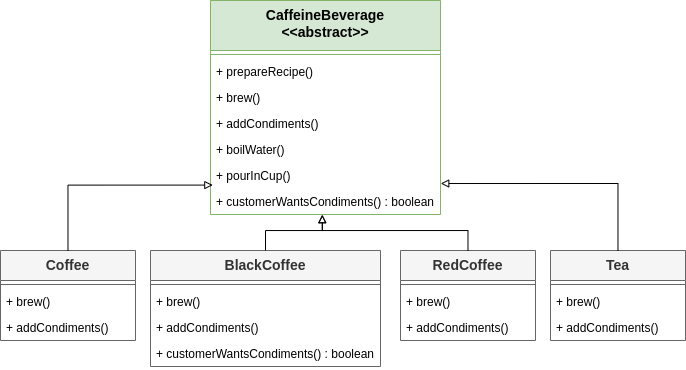

The diagram above was exported from draw.io. Its source (the exported page's mxGraphModel, read from the mxfile embedded in the PNG):
<mxGraphModel dx="1091" dy="1703" grid="1" gridSize="10" guides="1" tooltips="1" connect="1" arrows="1" fold="1" page="1" pageScale="1" pageWidth="850" pageHeight="1100" math="0" shadow="0">
  <root>
    <mxCell id="0" />
    <mxCell id="1" parent="0" />
    <mxCell id="WpNxY1CrhayqDBxfbk73-118" value="CaffeineBeverage&lt;div&gt;&amp;lt;&amp;lt;abstract&amp;gt;&amp;gt;&lt;/div&gt;" style="swimlane;fontStyle=1;align=center;verticalAlign=top;childLayout=stackLayout;horizontal=1;startSize=50;horizontalStack=0;resizeParent=1;resizeParentMax=0;resizeLast=0;collapsible=1;marginBottom=0;whiteSpace=wrap;html=1;fillColor=#d5e8d4;strokeColor=#82b366;fontSize=14;" vertex="1" parent="1">
      <mxGeometry x="510" y="-590" width="230" height="214" as="geometry" />
    </mxCell>
    <mxCell id="WpNxY1CrhayqDBxfbk73-120" value="" style="line;strokeWidth=1;fillColor=none;align=left;verticalAlign=middle;spacingTop=-1;spacingLeft=3;spacingRight=3;rotatable=0;labelPosition=right;points=[];portConstraint=eastwest;strokeColor=inherit;" vertex="1" parent="WpNxY1CrhayqDBxfbk73-118">
      <mxGeometry y="50" width="230" height="8" as="geometry" />
    </mxCell>
    <mxCell id="WpNxY1CrhayqDBxfbk73-121" value="&lt;div&gt;+ prepareRecipe()&lt;/div&gt;" style="text;strokeColor=none;fillColor=none;align=left;verticalAlign=top;spacingLeft=4;spacingRight=4;overflow=hidden;rotatable=0;points=[[0,0.5],[1,0.5]];portConstraint=eastwest;whiteSpace=wrap;html=1;" vertex="1" parent="WpNxY1CrhayqDBxfbk73-118">
      <mxGeometry y="58" width="230" height="26" as="geometry" />
    </mxCell>
    <mxCell id="WpNxY1CrhayqDBxfbk73-122" value="&lt;div&gt;+ brew()&lt;/div&gt;" style="text;strokeColor=none;fillColor=none;align=left;verticalAlign=top;spacingLeft=4;spacingRight=4;overflow=hidden;rotatable=0;points=[[0,0.5],[1,0.5]];portConstraint=eastwest;whiteSpace=wrap;html=1;" vertex="1" parent="WpNxY1CrhayqDBxfbk73-118">
      <mxGeometry y="84" width="230" height="26" as="geometry" />
    </mxCell>
    <mxCell id="WpNxY1CrhayqDBxfbk73-123" value="&lt;div&gt;+ addCondiments()&lt;/div&gt;" style="text;strokeColor=none;fillColor=none;align=left;verticalAlign=top;spacingLeft=4;spacingRight=4;overflow=hidden;rotatable=0;points=[[0,0.5],[1,0.5]];portConstraint=eastwest;whiteSpace=wrap;html=1;" vertex="1" parent="WpNxY1CrhayqDBxfbk73-118">
      <mxGeometry y="110" width="230" height="26" as="geometry" />
    </mxCell>
    <mxCell id="WpNxY1CrhayqDBxfbk73-124" value="&lt;div&gt;+ boilWater()&lt;/div&gt;" style="text;strokeColor=none;fillColor=none;align=left;verticalAlign=top;spacingLeft=4;spacingRight=4;overflow=hidden;rotatable=0;points=[[0,0.5],[1,0.5]];portConstraint=eastwest;whiteSpace=wrap;html=1;" vertex="1" parent="WpNxY1CrhayqDBxfbk73-118">
      <mxGeometry y="136" width="230" height="26" as="geometry" />
    </mxCell>
    <mxCell id="WpNxY1CrhayqDBxfbk73-226" value="&lt;div&gt;+ pourInCup()&lt;/div&gt;" style="text;strokeColor=none;fillColor=none;align=left;verticalAlign=top;spacingLeft=4;spacingRight=4;overflow=hidden;rotatable=0;points=[[0,0.5],[1,0.5]];portConstraint=eastwest;whiteSpace=wrap;html=1;" vertex="1" parent="WpNxY1CrhayqDBxfbk73-118">
      <mxGeometry y="162" width="230" height="26" as="geometry" />
    </mxCell>
    <mxCell id="WpNxY1CrhayqDBxfbk73-227" value="&lt;div&gt;+ customerWantsCondiments() : boolean&lt;/div&gt;" style="text;strokeColor=none;fillColor=none;align=left;verticalAlign=top;spacingLeft=4;spacingRight=4;overflow=hidden;rotatable=0;points=[[0,0.5],[1,0.5]];portConstraint=eastwest;whiteSpace=wrap;html=1;" vertex="1" parent="WpNxY1CrhayqDBxfbk73-118">
      <mxGeometry y="188" width="230" height="26" as="geometry" />
    </mxCell>
    <mxCell id="WpNxY1CrhayqDBxfbk73-228" value="Coffee&lt;div&gt;&lt;br&gt;&lt;/div&gt;" style="swimlane;fontStyle=1;align=center;verticalAlign=top;childLayout=stackLayout;horizontal=1;startSize=30;horizontalStack=0;resizeParent=1;resizeParentMax=0;resizeLast=0;collapsible=1;marginBottom=0;whiteSpace=wrap;html=1;fontSize=14;fillColor=#f5f5f5;fontColor=#333333;strokeColor=#666666;" vertex="1" parent="1">
      <mxGeometry x="300" y="-340" width="135" height="90" as="geometry" />
    </mxCell>
    <mxCell id="WpNxY1CrhayqDBxfbk73-229" value="" style="line;strokeWidth=1;fillColor=none;align=left;verticalAlign=middle;spacingTop=-1;spacingLeft=3;spacingRight=3;rotatable=0;labelPosition=right;points=[];portConstraint=eastwest;strokeColor=inherit;" vertex="1" parent="WpNxY1CrhayqDBxfbk73-228">
      <mxGeometry y="30" width="135" height="8" as="geometry" />
    </mxCell>
    <mxCell id="WpNxY1CrhayqDBxfbk73-231" value="&lt;div&gt;+ brew()&lt;/div&gt;" style="text;strokeColor=none;fillColor=none;align=left;verticalAlign=top;spacingLeft=4;spacingRight=4;overflow=hidden;rotatable=0;points=[[0,0.5],[1,0.5]];portConstraint=eastwest;whiteSpace=wrap;html=1;" vertex="1" parent="WpNxY1CrhayqDBxfbk73-228">
      <mxGeometry y="38" width="135" height="26" as="geometry" />
    </mxCell>
    <mxCell id="WpNxY1CrhayqDBxfbk73-232" value="&lt;div&gt;+ addCondiments()&lt;/div&gt;" style="text;strokeColor=none;fillColor=none;align=left;verticalAlign=top;spacingLeft=4;spacingRight=4;overflow=hidden;rotatable=0;points=[[0,0.5],[1,0.5]];portConstraint=eastwest;whiteSpace=wrap;html=1;" vertex="1" parent="WpNxY1CrhayqDBxfbk73-228">
      <mxGeometry y="64" width="135" height="26" as="geometry" />
    </mxCell>
    <mxCell id="WpNxY1CrhayqDBxfbk73-236" value="&lt;div&gt;BlackCoffee&lt;/div&gt;" style="swimlane;fontStyle=1;align=center;verticalAlign=top;childLayout=stackLayout;horizontal=1;startSize=30;horizontalStack=0;resizeParent=1;resizeParentMax=0;resizeLast=0;collapsible=1;marginBottom=0;whiteSpace=wrap;html=1;fontSize=14;fillColor=#f5f5f5;fontColor=#333333;strokeColor=#666666;" vertex="1" parent="1">
      <mxGeometry x="450" y="-340" width="230" height="116" as="geometry" />
    </mxCell>
    <mxCell id="WpNxY1CrhayqDBxfbk73-237" value="" style="line;strokeWidth=1;fillColor=none;align=left;verticalAlign=middle;spacingTop=-1;spacingLeft=3;spacingRight=3;rotatable=0;labelPosition=right;points=[];portConstraint=eastwest;strokeColor=inherit;" vertex="1" parent="WpNxY1CrhayqDBxfbk73-236">
      <mxGeometry y="30" width="230" height="8" as="geometry" />
    </mxCell>
    <mxCell id="WpNxY1CrhayqDBxfbk73-238" value="&lt;div&gt;+ brew()&lt;/div&gt;" style="text;strokeColor=none;fillColor=none;align=left;verticalAlign=top;spacingLeft=4;spacingRight=4;overflow=hidden;rotatable=0;points=[[0,0.5],[1,0.5]];portConstraint=eastwest;whiteSpace=wrap;html=1;" vertex="1" parent="WpNxY1CrhayqDBxfbk73-236">
      <mxGeometry y="38" width="230" height="26" as="geometry" />
    </mxCell>
    <mxCell id="WpNxY1CrhayqDBxfbk73-239" value="&lt;div&gt;+ addCondiments()&lt;/div&gt;" style="text;strokeColor=none;fillColor=none;align=left;verticalAlign=top;spacingLeft=4;spacingRight=4;overflow=hidden;rotatable=0;points=[[0,0.5],[1,0.5]];portConstraint=eastwest;whiteSpace=wrap;html=1;" vertex="1" parent="WpNxY1CrhayqDBxfbk73-236">
      <mxGeometry y="64" width="230" height="26" as="geometry" />
    </mxCell>
    <mxCell id="WpNxY1CrhayqDBxfbk73-241" value="&lt;div&gt;+ customerWantsCondiments() : boolean&lt;/div&gt;" style="text;strokeColor=none;fillColor=none;align=left;verticalAlign=top;spacingLeft=4;spacingRight=4;overflow=hidden;rotatable=0;points=[[0,0.5],[1,0.5]];portConstraint=eastwest;whiteSpace=wrap;html=1;" vertex="1" parent="WpNxY1CrhayqDBxfbk73-236">
      <mxGeometry y="90" width="230" height="26" as="geometry" />
    </mxCell>
    <mxCell id="WpNxY1CrhayqDBxfbk73-242" value="&lt;div&gt;RedCoffee&lt;/div&gt;" style="swimlane;fontStyle=1;align=center;verticalAlign=top;childLayout=stackLayout;horizontal=1;startSize=30;horizontalStack=0;resizeParent=1;resizeParentMax=0;resizeLast=0;collapsible=1;marginBottom=0;whiteSpace=wrap;html=1;fontSize=14;fillColor=#f5f5f5;fontColor=#333333;strokeColor=#666666;" vertex="1" parent="1">
      <mxGeometry x="700" y="-340" width="135" height="90" as="geometry" />
    </mxCell>
    <mxCell id="WpNxY1CrhayqDBxfbk73-243" value="" style="line;strokeWidth=1;fillColor=none;align=left;verticalAlign=middle;spacingTop=-1;spacingLeft=3;spacingRight=3;rotatable=0;labelPosition=right;points=[];portConstraint=eastwest;strokeColor=inherit;" vertex="1" parent="WpNxY1CrhayqDBxfbk73-242">
      <mxGeometry y="30" width="135" height="8" as="geometry" />
    </mxCell>
    <mxCell id="WpNxY1CrhayqDBxfbk73-244" value="&lt;div&gt;+ brew()&lt;/div&gt;" style="text;strokeColor=none;fillColor=none;align=left;verticalAlign=top;spacingLeft=4;spacingRight=4;overflow=hidden;rotatable=0;points=[[0,0.5],[1,0.5]];portConstraint=eastwest;whiteSpace=wrap;html=1;" vertex="1" parent="WpNxY1CrhayqDBxfbk73-242">
      <mxGeometry y="38" width="135" height="26" as="geometry" />
    </mxCell>
    <mxCell id="WpNxY1CrhayqDBxfbk73-245" value="&lt;div&gt;+ addCondiments()&lt;/div&gt;" style="text;strokeColor=none;fillColor=none;align=left;verticalAlign=top;spacingLeft=4;spacingRight=4;overflow=hidden;rotatable=0;points=[[0,0.5],[1,0.5]];portConstraint=eastwest;whiteSpace=wrap;html=1;" vertex="1" parent="WpNxY1CrhayqDBxfbk73-242">
      <mxGeometry y="64" width="135" height="26" as="geometry" />
    </mxCell>
    <mxCell id="WpNxY1CrhayqDBxfbk73-246" value="&lt;div&gt;Tea&lt;/div&gt;" style="swimlane;fontStyle=1;align=center;verticalAlign=top;childLayout=stackLayout;horizontal=1;startSize=30;horizontalStack=0;resizeParent=1;resizeParentMax=0;resizeLast=0;collapsible=1;marginBottom=0;whiteSpace=wrap;html=1;fontSize=14;fillColor=#f5f5f5;fontColor=#333333;strokeColor=#666666;" vertex="1" parent="1">
      <mxGeometry x="850" y="-340" width="135" height="90" as="geometry" />
    </mxCell>
    <mxCell id="WpNxY1CrhayqDBxfbk73-247" value="" style="line;strokeWidth=1;fillColor=none;align=left;verticalAlign=middle;spacingTop=-1;spacingLeft=3;spacingRight=3;rotatable=0;labelPosition=right;points=[];portConstraint=eastwest;strokeColor=inherit;" vertex="1" parent="WpNxY1CrhayqDBxfbk73-246">
      <mxGeometry y="30" width="135" height="8" as="geometry" />
    </mxCell>
    <mxCell id="WpNxY1CrhayqDBxfbk73-248" value="&lt;div&gt;+ brew()&lt;/div&gt;" style="text;strokeColor=none;fillColor=none;align=left;verticalAlign=top;spacingLeft=4;spacingRight=4;overflow=hidden;rotatable=0;points=[[0,0.5],[1,0.5]];portConstraint=eastwest;whiteSpace=wrap;html=1;" vertex="1" parent="WpNxY1CrhayqDBxfbk73-246">
      <mxGeometry y="38" width="135" height="26" as="geometry" />
    </mxCell>
    <mxCell id="WpNxY1CrhayqDBxfbk73-249" value="&lt;div&gt;+ addCondiments()&lt;/div&gt;" style="text;strokeColor=none;fillColor=none;align=left;verticalAlign=top;spacingLeft=4;spacingRight=4;overflow=hidden;rotatable=0;points=[[0,0.5],[1,0.5]];portConstraint=eastwest;whiteSpace=wrap;html=1;" vertex="1" parent="WpNxY1CrhayqDBxfbk73-246">
      <mxGeometry y="64" width="135" height="26" as="geometry" />
    </mxCell>
    <mxCell id="WpNxY1CrhayqDBxfbk73-250" style="edgeStyle=orthogonalEdgeStyle;rounded=0;orthogonalLoop=1;jettySize=auto;html=1;entryX=0.01;entryY=0.869;entryDx=0;entryDy=0;entryPerimeter=0;endArrow=block;endFill=0;" edge="1" parent="1" source="WpNxY1CrhayqDBxfbk73-228" target="WpNxY1CrhayqDBxfbk73-226">
      <mxGeometry relative="1" as="geometry" />
    </mxCell>
    <mxCell id="WpNxY1CrhayqDBxfbk73-251" style="edgeStyle=orthogonalEdgeStyle;rounded=0;orthogonalLoop=1;jettySize=auto;html=1;entryX=0.486;entryY=1.008;entryDx=0;entryDy=0;entryPerimeter=0;endArrow=block;endFill=0;" edge="1" parent="1" source="WpNxY1CrhayqDBxfbk73-236" target="WpNxY1CrhayqDBxfbk73-227">
      <mxGeometry relative="1" as="geometry">
        <Array as="points">
          <mxPoint x="565" y="-360" />
          <mxPoint x="622" y="-360" />
        </Array>
      </mxGeometry>
    </mxCell>
    <mxCell id="WpNxY1CrhayqDBxfbk73-252" style="edgeStyle=orthogonalEdgeStyle;rounded=0;orthogonalLoop=1;jettySize=auto;html=1;entryX=0.486;entryY=1.008;entryDx=0;entryDy=0;entryPerimeter=0;endArrow=block;endFill=0;" edge="1" parent="1" source="WpNxY1CrhayqDBxfbk73-242" target="WpNxY1CrhayqDBxfbk73-227">
      <mxGeometry relative="1" as="geometry">
        <Array as="points">
          <mxPoint x="767" y="-360" />
          <mxPoint x="622" y="-360" />
        </Array>
      </mxGeometry>
    </mxCell>
    <mxCell id="WpNxY1CrhayqDBxfbk73-253" style="edgeStyle=orthogonalEdgeStyle;rounded=0;orthogonalLoop=1;jettySize=auto;html=1;entryX=1.001;entryY=0.808;entryDx=0;entryDy=0;entryPerimeter=0;endArrow=block;endFill=0;" edge="1" parent="1" source="WpNxY1CrhayqDBxfbk73-246" target="WpNxY1CrhayqDBxfbk73-226">
      <mxGeometry relative="1" as="geometry" />
    </mxCell>
  </root>
</mxGraphModel>